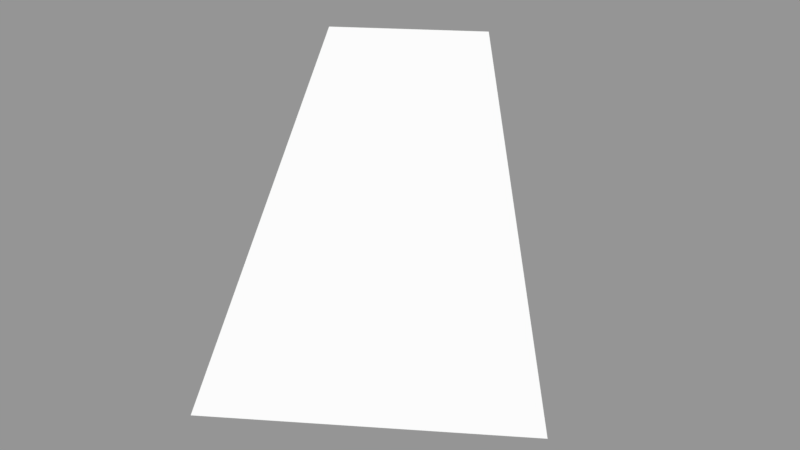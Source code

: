 # Source: Surface031.blend  (saved by Blender 2.79.0; exported with 4.5.12 LTS)
import bpy
from mathutils import Matrix  # noqa: F401  (used for matrix-valued properties, if any)

bpy.ops.wm.read_factory_settings(use_empty=True)
scene = bpy.context.scene
scene.name = 'Scene'

# ---- collections
col_collection_1 = bpy.data.collections.new('Collection 1'); scene.collection.children.link(col_collection_1)

# ---- meshes
me_sphere_031 = bpy.data.meshes.new('Sphere.031')
me_sphere_031.from_pydata([(0.2706, -0.2706, 0.9239), (0.5, -0.5, 0.7071), (0.1464, -0.3536, 0.9239), (0.2706, -0.6533, 0.7071)], [], [(1, 0, 2, 3)])
_ca = me_sphere_031.color_attributes.new('Col', 'BYTE_COLOR', 'CORNER')
_ca.data.foreach_set('color', [1.0, 1.0, 1.0, 1.0, 1.0, 1.0, 1.0, 1.0, 1.0, 1.0, 1.0, 1.0, 1.0, 1.0, 1.0, 1.0])
me_sphere_031.use_remesh_preserve_volume = False
me_sphere_031.use_remesh_preserve_attributes = False
me_sphere_031.use_mirror_vertex_groups = False
me_sphere_031.update()

# ---- objects
ob_surface031 = bpy.data.objects.new('Surface031', me_sphere_031)

# ---- transforms, parenting, visibility, modifiers, constraints
ob_surface031.location = (0.0, 0.0, 0.0)
ob_surface031.scale = (1e+04, 1e+04, 1e+04)
ob_surface031.lineart.crease_threshold = 0.0

# ---- collection membership
col_collection_1.objects.link(ob_surface031)

# ---- scene / render settings (as saved in the file)
scene.frame_start = 1; scene.frame_end = 250; scene.frame_set(1)
scene.render.engine = 'BLENDER_EEVEE_NEXT'
scene.render.resolution_percentage = 50
scene.render.dither_intensity = 0.0
scene.cycles.use_denoising = False
scene.cycles.samples = 128
scene.cycles.sampling_pattern = 'TABULATED_SOBOL'
scene.cycles.use_adaptive_sampling = False
scene.cycles.use_light_tree = False
scene.cycles.blur_glossy = 0.0
scene.cycles.sample_clamp_indirect = 0.0
scene.view_settings.view_transform = 'Standard'
bpy.context.view_layer.update()

# ---- added for rendering (the .blend has no active camera and no usable light): camera, sun + grey world if the file has none
cam_auto = bpy.data.cameras.new('AutoCamera')
cam_auto.lens = 50.0
cam_auto.sensor_width = 36.0
cam_auto.clip_end = 91629.3
ob_auto_camera = bpy.data.objects.new('AutoCamera', cam_auto)
scene.collection.objects.link(ob_auto_camera)
ob_auto_camera.location = (8453.29, -10884.7, 12331.8)
ob_auto_camera.rotation_euler = (1.09748, -7.21219e-08, 0.694738)
scene.camera = ob_auto_camera
light_auto_sun = bpy.data.lights.new('AutoSun', 'SUN')
light_auto_sun.energy = 3.0
light_auto_sun.angle = 0.0523599
ob_auto_sun = bpy.data.objects.new('AutoSun', light_auto_sun)
scene.collection.objects.link(ob_auto_sun)
ob_auto_sun.rotation_euler = (0.872665, 0.174533, 0.523599)
if scene.world is None:
    world_auto = bpy.data.worlds.new('AutoWorld')
    world_auto.color = (0.3, 0.3, 0.3)
    scene.world = world_auto
bpy.context.view_layer.update()
